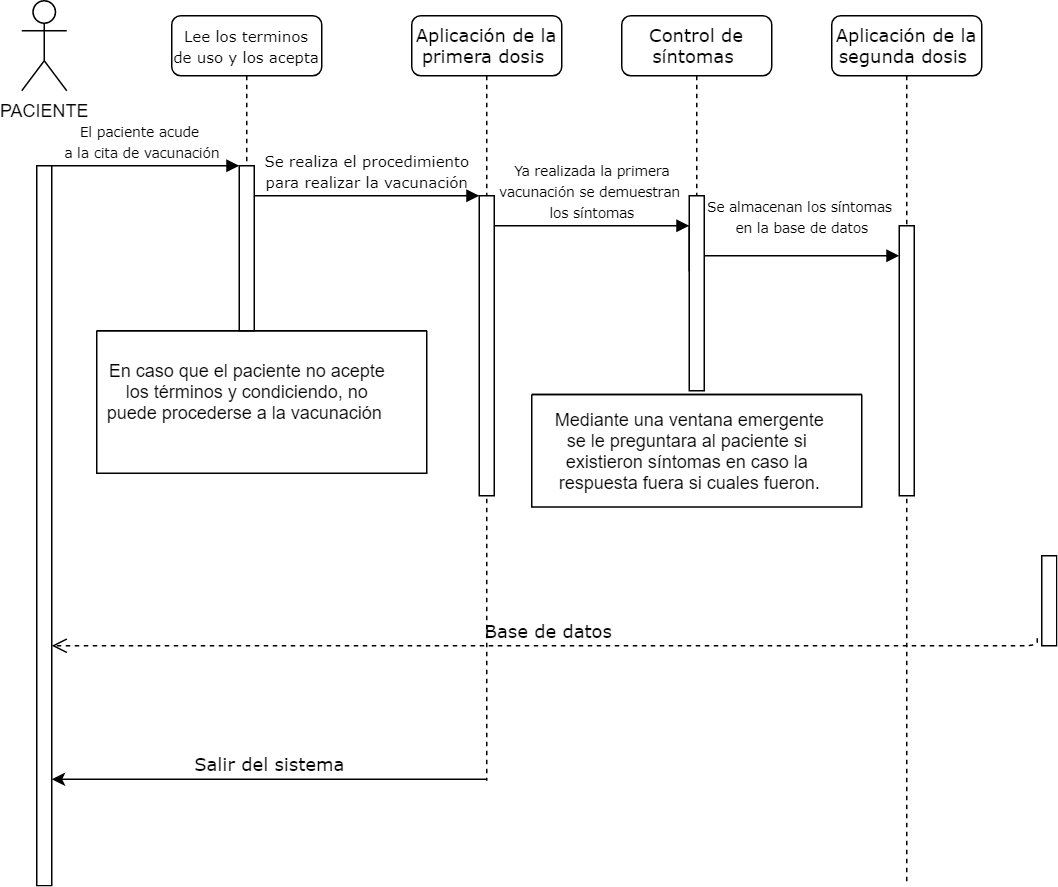

The diagram above was exported from draw.io. Its source (the exported page's mxGraphModel, read from the mxfile embedded in the PNG):
<mxGraphModel dx="1422" dy="705" grid="1" gridSize="10" guides="1" tooltips="1" connect="1" arrows="1" fold="1" page="1" pageScale="1" pageWidth="1100" pageHeight="850" background="none" math="0" shadow="0">
  <root>
    <mxCell id="0" />
    <mxCell id="1" parent="0" />
    <mxCell id="7baba1c4bc27f4b0-2" value="&lt;font style=&quot;font-size: 10px&quot;&gt;Lee los terminos de uso y los acepta&lt;/font&gt;" style="shape=umlLifeline;perimeter=lifelinePerimeter;whiteSpace=wrap;html=1;container=1;collapsible=0;recursiveResize=0;outlineConnect=0;rounded=1;shadow=0;comic=0;labelBackgroundColor=none;strokeWidth=1;fontFamily=Verdana;fontSize=12;align=center;" parent="1" vertex="1">
      <mxGeometry x="240" y="80" width="100" height="210" as="geometry" />
    </mxCell>
    <mxCell id="7baba1c4bc27f4b0-10" value="" style="html=1;points=[];perimeter=orthogonalPerimeter;rounded=0;shadow=0;comic=0;labelBackgroundColor=none;strokeWidth=1;fontFamily=Verdana;fontSize=12;align=center;" parent="7baba1c4bc27f4b0-2" vertex="1">
      <mxGeometry x="45" y="100" width="10" height="110" as="geometry" />
    </mxCell>
    <mxCell id="7baba1c4bc27f4b0-3" value="Aplicación de la primera dosis&amp;nbsp;" style="shape=umlLifeline;perimeter=lifelinePerimeter;whiteSpace=wrap;html=1;container=1;collapsible=0;recursiveResize=0;outlineConnect=0;rounded=1;shadow=0;comic=0;labelBackgroundColor=none;strokeWidth=1;fontFamily=Verdana;fontSize=12;align=center;" parent="1" vertex="1">
      <mxGeometry x="400" y="80" width="100" height="510" as="geometry" />
    </mxCell>
    <mxCell id="7baba1c4bc27f4b0-13" value="" style="html=1;points=[];perimeter=orthogonalPerimeter;rounded=0;shadow=0;comic=0;labelBackgroundColor=none;strokeWidth=1;fontFamily=Verdana;fontSize=12;align=center;" parent="7baba1c4bc27f4b0-3" vertex="1">
      <mxGeometry x="45" y="120" width="10" height="200" as="geometry" />
    </mxCell>
    <mxCell id="7baba1c4bc27f4b0-16" value="" style="html=1;points=[];perimeter=orthogonalPerimeter;rounded=0;shadow=0;comic=0;labelBackgroundColor=none;strokeWidth=1;fontFamily=Verdana;fontSize=12;align=center;" parent="1" vertex="1">
      <mxGeometry x="585" y="220" width="10" height="30" as="geometry" />
    </mxCell>
    <mxCell id="7baba1c4bc27f4b0-17" value="&lt;font style=&quot;font-size: 9px&quot;&gt;Ya realizada la primera&lt;br&gt;vacunación se demuestran &lt;br&gt;los síntomas&lt;/font&gt;" style="html=1;verticalAlign=bottom;endArrow=block;labelBackgroundColor=none;fontFamily=Verdana;fontSize=12;edgeStyle=elbowEdgeStyle;elbow=vertical;" parent="1" source="7baba1c4bc27f4b0-13" target="7baba1c4bc27f4b0-16" edge="1">
      <mxGeometry relative="1" as="geometry">
        <mxPoint x="510" y="220" as="sourcePoint" />
        <Array as="points">
          <mxPoint x="460" y="220" />
        </Array>
      </mxGeometry>
    </mxCell>
    <mxCell id="7baba1c4bc27f4b0-28" value="" style="html=1;points=[];perimeter=orthogonalPerimeter;rounded=0;shadow=0;comic=0;labelBackgroundColor=none;strokeWidth=1;fontFamily=Verdana;fontSize=12;align=center;" parent="1" vertex="1">
      <mxGeometry x="820" y="440" width="10" height="60" as="geometry" />
    </mxCell>
    <mxCell id="7baba1c4bc27f4b0-30" value="Base de datos" style="html=1;verticalAlign=bottom;endArrow=open;dashed=1;endSize=8;labelBackgroundColor=none;fontFamily=Verdana;fontSize=12;edgeStyle=elbowEdgeStyle;elbow=vertical;exitX=-0.3;exitY=0.917;exitDx=0;exitDy=0;exitPerimeter=0;" parent="1" source="7baba1c4bc27f4b0-28" edge="1">
      <mxGeometry relative="1" as="geometry">
        <mxPoint x="160" y="500" as="targetPoint" />
        <Array as="points">
          <mxPoint x="350" y="500" />
          <mxPoint x="560" y="600" />
        </Array>
        <mxPoint x="850" y="500" as="sourcePoint" />
      </mxGeometry>
    </mxCell>
    <mxCell id="7baba1c4bc27f4b0-11" value="&lt;font style=&quot;font-size: 9px&quot;&gt;El paciente acude&amp;nbsp;&lt;br&gt;a la cita de vacunación&lt;/font&gt;" style="html=1;verticalAlign=bottom;endArrow=block;entryX=0;entryY=0;labelBackgroundColor=none;fontFamily=Verdana;fontSize=12;edgeStyle=elbowEdgeStyle;elbow=vertical;" parent="1" target="7baba1c4bc27f4b0-10" edge="1">
      <mxGeometry relative="1" as="geometry">
        <mxPoint x="155" y="180" as="sourcePoint" />
      </mxGeometry>
    </mxCell>
    <mxCell id="7baba1c4bc27f4b0-14" value="&lt;font style=&quot;font-size: 10px&quot;&gt;Se realiza el procedimiento&lt;br&gt;para realizar la vacunación&lt;/font&gt;" style="html=1;verticalAlign=bottom;endArrow=block;entryX=0;entryY=0;labelBackgroundColor=none;fontFamily=Verdana;fontSize=12;edgeStyle=elbowEdgeStyle;elbow=vertical;" parent="1" source="7baba1c4bc27f4b0-10" target="7baba1c4bc27f4b0-13" edge="1">
      <mxGeometry relative="1" as="geometry">
        <mxPoint x="370" y="200" as="sourcePoint" />
      </mxGeometry>
    </mxCell>
    <mxCell id="nQyAmHNKbMb2fl4TChGV-2" value="" style="html=1;points=[];perimeter=orthogonalPerimeter;rounded=0;shadow=0;comic=0;labelBackgroundColor=none;strokeWidth=1;fontFamily=Verdana;fontSize=12;align=center;" vertex="1" parent="1">
      <mxGeometry x="150" y="180" width="10" height="480" as="geometry" />
    </mxCell>
    <mxCell id="nQyAmHNKbMb2fl4TChGV-3" value="PACIENTE&lt;br&gt;" style="shape=umlActor;verticalLabelPosition=bottom;verticalAlign=top;html=1;outlineConnect=0;" vertex="1" parent="1">
      <mxGeometry x="140" y="70" width="30" height="60" as="geometry" />
    </mxCell>
    <mxCell id="nQyAmHNKbMb2fl4TChGV-9" value="Control de síntomas&amp;nbsp;" style="shape=umlLifeline;perimeter=lifelinePerimeter;whiteSpace=wrap;html=1;container=1;collapsible=0;recursiveResize=0;outlineConnect=0;rounded=1;shadow=0;comic=0;labelBackgroundColor=none;strokeWidth=1;fontFamily=Verdana;fontSize=12;align=center;" vertex="1" parent="1">
      <mxGeometry x="540" y="80" width="100" height="250" as="geometry" />
    </mxCell>
    <mxCell id="nQyAmHNKbMb2fl4TChGV-10" value="" style="html=1;points=[];perimeter=orthogonalPerimeter;rounded=0;shadow=0;comic=0;labelBackgroundColor=none;strokeWidth=1;fontFamily=Verdana;fontSize=12;align=center;" vertex="1" parent="nQyAmHNKbMb2fl4TChGV-9">
      <mxGeometry x="45" y="120" width="10" height="130" as="geometry" />
    </mxCell>
    <mxCell id="nQyAmHNKbMb2fl4TChGV-14" value="Aplicación de la segunda dosis&amp;nbsp;" style="shape=umlLifeline;perimeter=lifelinePerimeter;whiteSpace=wrap;html=1;container=1;collapsible=0;recursiveResize=0;outlineConnect=0;rounded=1;shadow=0;comic=0;labelBackgroundColor=none;strokeWidth=1;fontFamily=Verdana;fontSize=12;align=center;" vertex="1" parent="1">
      <mxGeometry x="680" y="80" width="100" height="580" as="geometry" />
    </mxCell>
    <mxCell id="nQyAmHNKbMb2fl4TChGV-15" value="" style="html=1;points=[];perimeter=orthogonalPerimeter;rounded=0;shadow=0;comic=0;labelBackgroundColor=none;strokeWidth=1;fontFamily=Verdana;fontSize=12;align=center;" vertex="1" parent="nQyAmHNKbMb2fl4TChGV-14">
      <mxGeometry x="45" y="140" width="10" height="180" as="geometry" />
    </mxCell>
    <mxCell id="nQyAmHNKbMb2fl4TChGV-16" value="&lt;font style=&quot;font-size: 9px&quot;&gt;Se almacenan los síntomas&amp;nbsp;&lt;br&gt;en la base de datos&lt;/font&gt;" style="html=1;verticalAlign=bottom;endArrow=block;labelBackgroundColor=none;fontFamily=Verdana;fontSize=12;edgeStyle=elbowEdgeStyle;elbow=vertical;" edge="1" parent="1">
      <mxGeometry y="10" relative="1" as="geometry">
        <mxPoint x="595" y="240" as="sourcePoint" />
        <Array as="points">
          <mxPoint x="600" y="240" />
        </Array>
        <mxPoint x="725" y="240" as="targetPoint" />
        <mxPoint as="offset" />
      </mxGeometry>
    </mxCell>
    <mxCell id="nQyAmHNKbMb2fl4TChGV-17" value="Salir del sistema" style="html=1;verticalAlign=bottom;endArrow=none;labelBackgroundColor=none;fontFamily=Verdana;fontSize=12;edgeStyle=elbowEdgeStyle;elbow=vertical;endFill=0;startArrow=classic;startFill=1;" edge="1" parent="1" target="7baba1c4bc27f4b0-3">
      <mxGeometry relative="1" as="geometry">
        <mxPoint x="160" y="589" as="sourcePoint" />
        <mxPoint x="437" y="588.98" as="targetPoint" />
        <Array as="points">
          <mxPoint x="450" y="589" />
        </Array>
      </mxGeometry>
    </mxCell>
    <mxCell id="nQyAmHNKbMb2fl4TChGV-19" value="" style="swimlane;startSize=0;" vertex="1" parent="1">
      <mxGeometry x="190" y="290" width="220" height="95" as="geometry" />
    </mxCell>
    <mxCell id="nQyAmHNKbMb2fl4TChGV-20" value="En caso que el paciente no acepte&lt;br&gt;&amp;nbsp;los términos y condiciendo, no&amp;nbsp;&lt;br&gt;puede procederse a la vacunación&amp;nbsp;" style="text;html=1;align=center;verticalAlign=middle;resizable=0;points=[];autosize=1;strokeColor=none;" vertex="1" parent="nQyAmHNKbMb2fl4TChGV-19">
      <mxGeometry y="15" width="200" height="50" as="geometry" />
    </mxCell>
    <mxCell id="nQyAmHNKbMb2fl4TChGV-21" value="" style="swimlane;startSize=0;" vertex="1" parent="1">
      <mxGeometry x="480" y="332.5" width="220" height="75" as="geometry" />
    </mxCell>
    <mxCell id="nQyAmHNKbMb2fl4TChGV-24" value="Mediante una ventana emergente&lt;br&gt;se le preguntara al paciente si&amp;nbsp;&lt;br&gt;existieron síntomas en caso la &lt;br&gt;respuesta fuera si cuales fueron." style="text;html=1;align=center;verticalAlign=middle;resizable=0;points=[];autosize=1;strokeColor=none;" vertex="1" parent="nQyAmHNKbMb2fl4TChGV-21">
      <mxGeometry x="10" y="7.5" width="190" height="60" as="geometry" />
    </mxCell>
  </root>
</mxGraphModel>